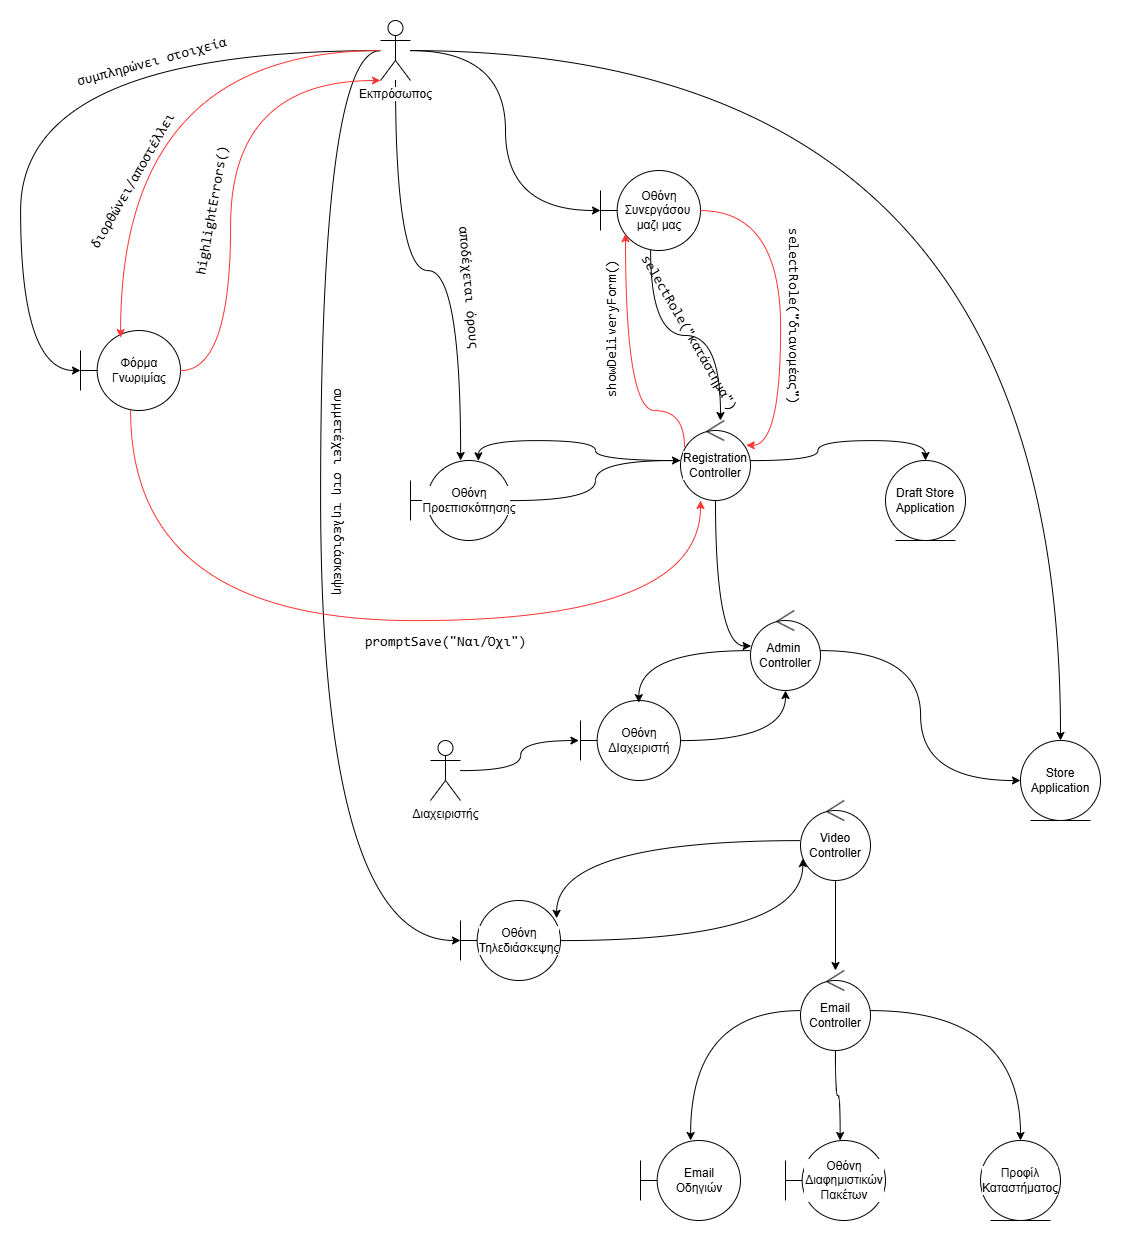

The diagram above was exported from draw.io. Its source (the exported page's mxGraphModel, read from the mxfile embedded in the PNG):
<mxGraphModel dx="2173" dy="2013" grid="1" gridSize="10" guides="1" tooltips="1" connect="1" arrows="1" fold="1" page="1" pageScale="1" pageWidth="850" pageHeight="1100" math="0" shadow="0">
  <root>
    <mxCell id="0" />
    <mxCell id="1" parent="0" />
    <mxCell id="xsZz35eXB63uKMsL39an-4" style="edgeStyle=orthogonalEdgeStyle;curved=1;rounded=0;orthogonalLoop=1;jettySize=auto;html=1;entryX=0;entryY=0.5;entryDx=0;entryDy=0;entryPerimeter=0;labelBackgroundColor=default;fontColor=default;" parent="1" source="xsZz35eXB63uKMsL39an-1" target="xsZz35eXB63uKMsL39an-2" edge="1">
      <mxGeometry relative="1" as="geometry">
        <Array as="points">
          <mxPoint x="50" y="80" />
          <mxPoint x="50" y="400" />
        </Array>
      </mxGeometry>
    </mxCell>
    <mxCell id="TvjKMxEcGVsjecE6LG0q-3" value="&lt;div style=&quot;font-family: Consolas, &amp;quot;Courier New&amp;quot;, monospace; font-size: 14px; line-height: 19px; white-space-collapse: preserve;&quot;&gt;συμπληρώνει στοιχεία&lt;/div&gt;" style="edgeLabel;html=1;align=center;verticalAlign=middle;resizable=0;points=[];rotation=-15;labelBackgroundColor=default;fontColor=default;" vertex="1" connectable="0" parent="xsZz35eXB63uKMsL39an-4">
      <mxGeometry x="-0.207" y="50" relative="1" as="geometry">
        <mxPoint x="63" y="-40" as="offset" />
      </mxGeometry>
    </mxCell>
    <mxCell id="xsZz35eXB63uKMsL39an-11" style="edgeStyle=orthogonalEdgeStyle;curved=1;rounded=0;orthogonalLoop=1;jettySize=auto;html=1;labelBackgroundColor=default;fontColor=default;" parent="1" source="xsZz35eXB63uKMsL39an-1" target="xsZz35eXB63uKMsL39an-10" edge="1">
      <mxGeometry relative="1" as="geometry" />
    </mxCell>
    <mxCell id="TvjKMxEcGVsjecE6LG0q-6" value="&lt;div style=&quot;font-family: Consolas, &amp;quot;Courier New&amp;quot;, monospace; font-size: 14px; line-height: 19px; white-space-collapse: preserve;&quot;&gt;αποδέχεται όρους&lt;/div&gt;" style="edgeLabel;html=1;align=center;verticalAlign=middle;resizable=0;points=[];rotation=85;labelBackgroundColor=default;fontColor=default;" vertex="1" connectable="0" parent="xsZz35eXB63uKMsL39an-11">
      <mxGeometry x="0.2213" y="-1" relative="1" as="geometry">
        <mxPoint x="11" as="offset" />
      </mxGeometry>
    </mxCell>
    <mxCell id="xsZz35eXB63uKMsL39an-25" style="edgeStyle=orthogonalEdgeStyle;curved=1;rounded=0;orthogonalLoop=1;jettySize=auto;html=1;entryX=0;entryY=0.5;entryDx=0;entryDy=0;entryPerimeter=0;labelBackgroundColor=default;fontColor=default;" parent="1" source="xsZz35eXB63uKMsL39an-1" target="xsZz35eXB63uKMsL39an-24" edge="1">
      <mxGeometry relative="1" as="geometry">
        <mxPoint x="490" y="2443.4286063058034" as="targetPoint" />
        <Array as="points">
          <mxPoint x="350" y="80" />
          <mxPoint x="350" y="970" />
        </Array>
      </mxGeometry>
    </mxCell>
    <mxCell id="TvjKMxEcGVsjecE6LG0q-7" value="&lt;div style=&quot;font-family: Consolas, &amp;quot;Courier New&amp;quot;, monospace; font-size: 14px; line-height: 19px; white-space-collapse: preserve;&quot;&gt;συμμετέχει στη τηλεδιάσκεψη&lt;/div&gt;" style="edgeLabel;html=1;align=center;verticalAlign=middle;resizable=0;points=[];rotation=90;labelBackgroundColor=default;fontColor=default;" vertex="1" connectable="0" parent="xsZz35eXB63uKMsL39an-25">
      <mxGeometry x="-0.071" y="1" relative="1" as="geometry">
        <mxPoint x="19" y="-7" as="offset" />
      </mxGeometry>
    </mxCell>
    <mxCell id="xsZz35eXB63uKMsL39an-41" style="edgeStyle=orthogonalEdgeStyle;curved=1;rounded=0;orthogonalLoop=1;jettySize=auto;html=1;labelBackgroundColor=default;fontColor=default;" parent="1" source="xsZz35eXB63uKMsL39an-1" target="xsZz35eXB63uKMsL39an-39" edge="1">
      <mxGeometry relative="1" as="geometry" />
    </mxCell>
    <mxCell id="xsZz35eXB63uKMsL39an-1" value="Εκπρόσωπος" style="shape=umlActor;verticalLabelPosition=bottom;verticalAlign=top;html=1;labelBackgroundColor=default;fontColor=default;" parent="1" vertex="1">
      <mxGeometry x="410" y="50" width="30" height="60" as="geometry" />
    </mxCell>
    <mxCell id="xsZz35eXB63uKMsL39an-2" value="Φόρμα&lt;div&gt;Γνωριμίας&lt;/div&gt;" style="shape=umlBoundary;whiteSpace=wrap;html=1;labelBackgroundColor=default;fontColor=default;" parent="1" vertex="1">
      <mxGeometry x="110" y="360" width="100" height="80" as="geometry" />
    </mxCell>
    <mxCell id="xsZz35eXB63uKMsL39an-6" value="Οθόνη&lt;div&gt;Συνεργάσου&amp;nbsp;&lt;/div&gt;&lt;div&gt;μαζι μας&lt;/div&gt;" style="shape=umlBoundary;whiteSpace=wrap;html=1;labelBackgroundColor=default;fontColor=default;" parent="1" vertex="1">
      <mxGeometry x="630" y="200" width="100" height="80" as="geometry" />
    </mxCell>
    <mxCell id="xsZz35eXB63uKMsL39an-7" style="edgeStyle=orthogonalEdgeStyle;curved=1;rounded=0;orthogonalLoop=1;jettySize=auto;html=1;entryX=0;entryY=0.5;entryDx=0;entryDy=0;entryPerimeter=0;labelBackgroundColor=default;fontColor=default;" parent="1" source="xsZz35eXB63uKMsL39an-1" target="xsZz35eXB63uKMsL39an-6" edge="1">
      <mxGeometry relative="1" as="geometry" />
    </mxCell>
    <mxCell id="xsZz35eXB63uKMsL39an-38" style="edgeStyle=orthogonalEdgeStyle;curved=1;rounded=0;orthogonalLoop=1;jettySize=auto;html=1;entryX=0.5;entryY=0;entryDx=0;entryDy=0;labelBackgroundColor=default;fontColor=default;" parent="1" source="xsZz35eXB63uKMsL39an-8" target="xsZz35eXB63uKMsL39an-37" edge="1">
      <mxGeometry relative="1" as="geometry" />
    </mxCell>
    <mxCell id="xsZz35eXB63uKMsL39an-8" value="Registration&lt;div&gt;Controller&lt;/div&gt;" style="ellipse;shape=umlControl;whiteSpace=wrap;html=1;labelBackgroundColor=default;fontColor=default;" parent="1" vertex="1">
      <mxGeometry x="710" y="450" width="70" height="80" as="geometry" />
    </mxCell>
    <mxCell id="xsZz35eXB63uKMsL39an-9" style="edgeStyle=orthogonalEdgeStyle;curved=1;rounded=0;orthogonalLoop=1;jettySize=auto;html=1;entryX=0.571;entryY=0;entryDx=0;entryDy=0;entryPerimeter=0;labelBackgroundColor=default;fontColor=default;" parent="1" source="xsZz35eXB63uKMsL39an-6" target="xsZz35eXB63uKMsL39an-8" edge="1">
      <mxGeometry relative="1" as="geometry" />
    </mxCell>
    <mxCell id="TvjKMxEcGVsjecE6LG0q-12" value="&lt;div style=&quot;font-family: Consolas, &amp;quot;Courier New&amp;quot;, monospace; font-size: 14px; line-height: 19px; white-space-collapse: preserve;&quot;&gt;selectRole(&quot;κατάστημα&quot;)&lt;/div&gt;" style="edgeLabel;html=1;align=center;verticalAlign=middle;resizable=0;points=[];rotation=60;labelBackgroundColor=none;fontColor=default;" vertex="1" connectable="0" parent="xsZz35eXB63uKMsL39an-9">
      <mxGeometry x="-0.0026" y="-3" relative="1" as="geometry">
        <mxPoint x="5" y="-8" as="offset" />
      </mxGeometry>
    </mxCell>
    <mxCell id="xsZz35eXB63uKMsL39an-10" value="Οθόνη&lt;div&gt;Προεπισκόπησης&lt;/div&gt;" style="shape=umlBoundary;whiteSpace=wrap;html=1;labelBackgroundColor=default;fontColor=default;" parent="1" vertex="1">
      <mxGeometry x="440" y="490" width="100" height="80" as="geometry" />
    </mxCell>
    <mxCell id="xsZz35eXB63uKMsL39an-12" style="edgeStyle=orthogonalEdgeStyle;curved=1;rounded=0;orthogonalLoop=1;jettySize=auto;html=1;entryX=0;entryY=0.5;entryDx=0;entryDy=0;entryPerimeter=0;labelBackgroundColor=default;fontColor=default;" parent="1" source="xsZz35eXB63uKMsL39an-10" target="xsZz35eXB63uKMsL39an-8" edge="1">
      <mxGeometry relative="1" as="geometry" />
    </mxCell>
    <mxCell id="xsZz35eXB63uKMsL39an-13" style="edgeStyle=orthogonalEdgeStyle;curved=1;rounded=0;orthogonalLoop=1;jettySize=auto;html=1;entryX=0.679;entryY=0.004;entryDx=0;entryDy=0;entryPerimeter=0;labelBackgroundColor=default;fontColor=default;" parent="1" source="xsZz35eXB63uKMsL39an-8" target="xsZz35eXB63uKMsL39an-10" edge="1">
      <mxGeometry relative="1" as="geometry" />
    </mxCell>
    <mxCell id="xsZz35eXB63uKMsL39an-14" value="Διαχειριστής" style="shape=umlActor;verticalLabelPosition=bottom;verticalAlign=top;html=1;labelBackgroundColor=default;fontColor=default;" parent="1" vertex="1">
      <mxGeometry x="460" y="770" width="30" height="60" as="geometry" />
    </mxCell>
    <mxCell id="xsZz35eXB63uKMsL39an-40" style="edgeStyle=orthogonalEdgeStyle;curved=1;rounded=0;orthogonalLoop=1;jettySize=auto;html=1;entryX=0;entryY=0.5;entryDx=0;entryDy=0;labelBackgroundColor=default;fontColor=default;" parent="1" source="xsZz35eXB63uKMsL39an-17" target="xsZz35eXB63uKMsL39an-39" edge="1">
      <mxGeometry relative="1" as="geometry" />
    </mxCell>
    <mxCell id="xsZz35eXB63uKMsL39an-17" value="Admin&amp;nbsp;&lt;div&gt;Controller&lt;/div&gt;" style="ellipse;shape=umlControl;whiteSpace=wrap;html=1;labelBackgroundColor=default;fontColor=default;" parent="1" vertex="1">
      <mxGeometry x="780" y="640" width="70" height="80" as="geometry" />
    </mxCell>
    <mxCell id="xsZz35eXB63uKMsL39an-22" style="edgeStyle=orthogonalEdgeStyle;curved=1;rounded=0;orthogonalLoop=1;jettySize=auto;html=1;labelBackgroundColor=default;fontColor=default;" parent="1" source="xsZz35eXB63uKMsL39an-18" target="xsZz35eXB63uKMsL39an-17" edge="1">
      <mxGeometry relative="1" as="geometry" />
    </mxCell>
    <mxCell id="xsZz35eXB63uKMsL39an-18" value="Οθόνη&lt;div&gt;ΔΙαχειριστή&lt;/div&gt;" style="shape=umlBoundary;whiteSpace=wrap;html=1;labelBackgroundColor=default;fontColor=default;" parent="1" vertex="1">
      <mxGeometry x="610" y="730" width="100" height="80" as="geometry" />
    </mxCell>
    <mxCell id="xsZz35eXB63uKMsL39an-19" style="edgeStyle=orthogonalEdgeStyle;curved=1;rounded=0;orthogonalLoop=1;jettySize=auto;html=1;entryX=0.009;entryY=0.444;entryDx=0;entryDy=0;entryPerimeter=0;labelBackgroundColor=default;fontColor=default;" parent="1" source="xsZz35eXB63uKMsL39an-8" target="xsZz35eXB63uKMsL39an-17" edge="1">
      <mxGeometry relative="1" as="geometry" />
    </mxCell>
    <mxCell id="xsZz35eXB63uKMsL39an-21" style="edgeStyle=orthogonalEdgeStyle;curved=1;rounded=0;orthogonalLoop=1;jettySize=auto;html=1;entryX=0.583;entryY=0.027;entryDx=0;entryDy=0;entryPerimeter=0;labelBackgroundColor=default;fontColor=default;" parent="1" source="xsZz35eXB63uKMsL39an-17" target="xsZz35eXB63uKMsL39an-18" edge="1">
      <mxGeometry relative="1" as="geometry" />
    </mxCell>
    <mxCell id="xsZz35eXB63uKMsL39an-23" style="edgeStyle=orthogonalEdgeStyle;curved=1;rounded=0;orthogonalLoop=1;jettySize=auto;html=1;entryX=-0.016;entryY=0.501;entryDx=0;entryDy=0;entryPerimeter=0;labelBackgroundColor=default;fontColor=default;" parent="1" source="xsZz35eXB63uKMsL39an-14" target="xsZz35eXB63uKMsL39an-18" edge="1">
      <mxGeometry relative="1" as="geometry" />
    </mxCell>
    <mxCell id="xsZz35eXB63uKMsL39an-24" value="Οθόνη&lt;div&gt;Τηλεδιάσκεψης&lt;/div&gt;" style="shape=umlBoundary;whiteSpace=wrap;html=1;labelBackgroundColor=default;fontColor=default;" parent="1" vertex="1">
      <mxGeometry x="490" y="930" width="100" height="80" as="geometry" />
    </mxCell>
    <mxCell id="xsZz35eXB63uKMsL39an-30" value="" style="edgeStyle=orthogonalEdgeStyle;curved=1;rounded=0;orthogonalLoop=1;jettySize=auto;html=1;labelBackgroundColor=default;fontColor=default;" parent="1" source="xsZz35eXB63uKMsL39an-26" target="xsZz35eXB63uKMsL39an-29" edge="1">
      <mxGeometry relative="1" as="geometry" />
    </mxCell>
    <mxCell id="xsZz35eXB63uKMsL39an-26" value="Video&lt;div&gt;Controller&lt;/div&gt;" style="ellipse;shape=umlControl;whiteSpace=wrap;html=1;labelBackgroundColor=default;fontColor=default;" parent="1" vertex="1">
      <mxGeometry x="830" y="830" width="70" height="80" as="geometry" />
    </mxCell>
    <mxCell id="xsZz35eXB63uKMsL39an-27" style="edgeStyle=orthogonalEdgeStyle;curved=1;rounded=0;orthogonalLoop=1;jettySize=auto;html=1;entryX=0.033;entryY=0.726;entryDx=0;entryDy=0;entryPerimeter=0;labelBackgroundColor=default;fontColor=default;" parent="1" source="xsZz35eXB63uKMsL39an-24" target="xsZz35eXB63uKMsL39an-26" edge="1">
      <mxGeometry relative="1" as="geometry" />
    </mxCell>
    <mxCell id="xsZz35eXB63uKMsL39an-28" style="edgeStyle=orthogonalEdgeStyle;curved=1;rounded=0;orthogonalLoop=1;jettySize=auto;html=1;entryX=0.961;entryY=0.223;entryDx=0;entryDy=0;entryPerimeter=0;labelBackgroundColor=default;fontColor=default;" parent="1" source="xsZz35eXB63uKMsL39an-26" target="xsZz35eXB63uKMsL39an-24" edge="1">
      <mxGeometry relative="1" as="geometry" />
    </mxCell>
    <mxCell id="xsZz35eXB63uKMsL39an-34" style="edgeStyle=orthogonalEdgeStyle;curved=1;rounded=0;orthogonalLoop=1;jettySize=auto;html=1;labelBackgroundColor=default;fontColor=default;" parent="1" source="xsZz35eXB63uKMsL39an-29" target="xsZz35eXB63uKMsL39an-31" edge="1">
      <mxGeometry relative="1" as="geometry" />
    </mxCell>
    <mxCell id="xsZz35eXB63uKMsL39an-36" style="edgeStyle=orthogonalEdgeStyle;curved=1;rounded=0;orthogonalLoop=1;jettySize=auto;html=1;entryX=0.5;entryY=0;entryDx=0;entryDy=0;labelBackgroundColor=default;fontColor=default;" parent="1" source="xsZz35eXB63uKMsL39an-29" target="xsZz35eXB63uKMsL39an-33" edge="1">
      <mxGeometry relative="1" as="geometry" />
    </mxCell>
    <mxCell id="xsZz35eXB63uKMsL39an-29" value="&lt;div&gt;Email&lt;/div&gt;&lt;div&gt;Controller&lt;/div&gt;" style="ellipse;shape=umlControl;whiteSpace=wrap;html=1;labelBackgroundColor=default;fontColor=default;" parent="1" vertex="1">
      <mxGeometry x="830" y="1000" width="70" height="80" as="geometry" />
    </mxCell>
    <mxCell id="xsZz35eXB63uKMsL39an-31" value="Email&lt;div&gt;Οδηγιών&lt;/div&gt;" style="shape=umlBoundary;whiteSpace=wrap;html=1;labelBackgroundColor=default;fontColor=default;" parent="1" vertex="1">
      <mxGeometry x="670" y="1170" width="100" height="80" as="geometry" />
    </mxCell>
    <mxCell id="xsZz35eXB63uKMsL39an-32" value="Οθόνη&lt;div&gt;Διαφημιστικών Πακέτων&lt;/div&gt;" style="shape=umlBoundary;whiteSpace=wrap;html=1;labelBackgroundColor=default;fontColor=default;" parent="1" vertex="1">
      <mxGeometry x="815" y="1170" width="100" height="80" as="geometry" />
    </mxCell>
    <mxCell id="xsZz35eXB63uKMsL39an-33" value="Προφίλ&lt;div&gt;Καταστήματος&lt;/div&gt;" style="ellipse;shape=umlEntity;whiteSpace=wrap;html=1;labelBackgroundColor=default;fontColor=default;" parent="1" vertex="1">
      <mxGeometry x="1010" y="1170" width="80" height="80" as="geometry" />
    </mxCell>
    <mxCell id="xsZz35eXB63uKMsL39an-35" style="edgeStyle=orthogonalEdgeStyle;curved=1;rounded=0;orthogonalLoop=1;jettySize=auto;html=1;entryX=0.546;entryY=0;entryDx=0;entryDy=0;entryPerimeter=0;labelBackgroundColor=default;fontColor=default;" parent="1" source="xsZz35eXB63uKMsL39an-29" target="xsZz35eXB63uKMsL39an-32" edge="1">
      <mxGeometry relative="1" as="geometry" />
    </mxCell>
    <mxCell id="xsZz35eXB63uKMsL39an-37" value="Draft Store&lt;div&gt;Application&lt;/div&gt;" style="ellipse;shape=umlEntity;whiteSpace=wrap;html=1;labelBackgroundColor=default;fontColor=default;" parent="1" vertex="1">
      <mxGeometry x="915" y="490" width="80" height="80" as="geometry" />
    </mxCell>
    <mxCell id="xsZz35eXB63uKMsL39an-39" value="Store&lt;div&gt;Application&lt;/div&gt;" style="ellipse;shape=umlEntity;whiteSpace=wrap;html=1;labelBackgroundColor=default;fontColor=default;" parent="1" vertex="1">
      <mxGeometry x="1050" y="770" width="80" height="80" as="geometry" />
    </mxCell>
    <mxCell id="TvjKMxEcGVsjecE6LG0q-1" style="edgeStyle=orthogonalEdgeStyle;curved=1;rounded=0;orthogonalLoop=1;jettySize=auto;html=1;entryX=0.401;entryY=0.089;entryDx=0;entryDy=0;entryPerimeter=0;strokeColor=#FF3333;labelBackgroundColor=default;fontColor=default;" edge="1" parent="1" source="xsZz35eXB63uKMsL39an-1" target="xsZz35eXB63uKMsL39an-2">
      <mxGeometry relative="1" as="geometry" />
    </mxCell>
    <mxCell id="TvjKMxEcGVsjecE6LG0q-2" value="&lt;div style=&quot;font-family: Consolas, &amp;quot;Courier New&amp;quot;, monospace; font-size: 14px; line-height: 19px; white-space-collapse: preserve;&quot;&gt;διορθώνει/αποστέλλει&lt;/div&gt;" style="edgeLabel;html=1;align=center;verticalAlign=middle;resizable=0;points=[];rotation=-60;labelBackgroundColor=default;fontColor=default;" vertex="1" connectable="0" parent="TvjKMxEcGVsjecE6LG0q-1">
      <mxGeometry x="0.4343" y="27" relative="1" as="geometry">
        <mxPoint x="-17" as="offset" />
      </mxGeometry>
    </mxCell>
    <mxCell id="TvjKMxEcGVsjecE6LG0q-4" style="edgeStyle=orthogonalEdgeStyle;curved=1;rounded=0;orthogonalLoop=1;jettySize=auto;html=1;entryX=0;entryY=1;entryDx=0;entryDy=0;entryPerimeter=0;strokeColor=#FF3333;labelBackgroundColor=default;fontColor=default;" edge="1" parent="1" source="xsZz35eXB63uKMsL39an-2" target="xsZz35eXB63uKMsL39an-1">
      <mxGeometry relative="1" as="geometry">
        <Array as="points">
          <mxPoint x="260" y="400" />
          <mxPoint x="260" y="110" />
        </Array>
      </mxGeometry>
    </mxCell>
    <mxCell id="TvjKMxEcGVsjecE6LG0q-5" value="&lt;div style=&quot;font-family: Consolas, &amp;quot;Courier New&amp;quot;, monospace; font-size: 14px; line-height: 19px; white-space-collapse: preserve;&quot;&gt;highlightErrors()&lt;/div&gt;" style="edgeLabel;html=1;align=center;verticalAlign=middle;resizable=0;points=[];rotation=-80;labelBackgroundColor=default;fontColor=default;" vertex="1" connectable="0" parent="TvjKMxEcGVsjecE6LG0q-4">
      <mxGeometry x="-0.1718" relative="1" as="geometry">
        <mxPoint x="-20" y="-7" as="offset" />
      </mxGeometry>
    </mxCell>
    <mxCell id="TvjKMxEcGVsjecE6LG0q-8" style="edgeStyle=orthogonalEdgeStyle;curved=1;rounded=0;orthogonalLoop=1;jettySize=auto;html=1;entryX=0.939;entryY=0.31;entryDx=0;entryDy=0;entryPerimeter=0;strokeColor=#FF3333;labelBackgroundColor=default;fontColor=default;" edge="1" parent="1" source="xsZz35eXB63uKMsL39an-6" target="xsZz35eXB63uKMsL39an-8">
      <mxGeometry relative="1" as="geometry">
        <Array as="points">
          <mxPoint x="810" y="240" />
          <mxPoint x="810" y="475" />
        </Array>
      </mxGeometry>
    </mxCell>
    <mxCell id="TvjKMxEcGVsjecE6LG0q-10" value="&lt;div style=&quot;font-family: Consolas, &amp;quot;Courier New&amp;quot;, monospace; font-size: 14px; line-height: 19px; white-space-collapse: preserve;&quot;&gt;selectRole(&quot;διανομέας&quot;)&lt;/div&gt;" style="edgeLabel;html=1;align=center;verticalAlign=middle;resizable=0;points=[];rotation=90;labelBackgroundColor=default;fontColor=default;" vertex="1" connectable="0" parent="TvjKMxEcGVsjecE6LG0q-8">
      <mxGeometry x="0.1366" y="-2" relative="1" as="geometry">
        <mxPoint x="17" y="-13" as="offset" />
      </mxGeometry>
    </mxCell>
    <mxCell id="TvjKMxEcGVsjecE6LG0q-9" style="edgeStyle=orthogonalEdgeStyle;curved=1;rounded=0;orthogonalLoop=1;jettySize=auto;html=1;entryX=0.25;entryY=0.789;entryDx=0;entryDy=0;entryPerimeter=0;strokeColor=#FF3333;exitX=0.056;exitY=0.326;exitDx=0;exitDy=0;exitPerimeter=0;labelBackgroundColor=default;fontColor=default;" edge="1" parent="1" source="xsZz35eXB63uKMsL39an-8" target="xsZz35eXB63uKMsL39an-6">
      <mxGeometry relative="1" as="geometry">
        <Array as="points">
          <mxPoint x="714" y="440" />
          <mxPoint x="655" y="440" />
        </Array>
      </mxGeometry>
    </mxCell>
    <mxCell id="TvjKMxEcGVsjecE6LG0q-11" value="&lt;div style=&quot;font-family: Consolas, &amp;quot;Courier New&amp;quot;, monospace; font-size: 14px; line-height: 19px; white-space-collapse: preserve;&quot;&gt;showDeliveryForm()&lt;/div&gt;" style="edgeLabel;html=1;align=center;verticalAlign=middle;resizable=0;points=[];rotation=-90;labelBackgroundColor=default;fontColor=default;" vertex="1" connectable="0" parent="TvjKMxEcGVsjecE6LG0q-9">
      <mxGeometry x="0.2052" y="-2" relative="1" as="geometry">
        <mxPoint x="-17" y="-11" as="offset" />
      </mxGeometry>
    </mxCell>
    <mxCell id="TvjKMxEcGVsjecE6LG0q-13" style="edgeStyle=orthogonalEdgeStyle;curved=1;rounded=0;orthogonalLoop=1;jettySize=auto;html=1;entryX=0.286;entryY=1;entryDx=0;entryDy=0;entryPerimeter=0;strokeColor=#FF3333;labelBackgroundColor=default;fontColor=default;" edge="1" parent="1" source="xsZz35eXB63uKMsL39an-2" target="xsZz35eXB63uKMsL39an-8">
      <mxGeometry relative="1" as="geometry">
        <Array as="points">
          <mxPoint x="160" y="650" />
          <mxPoint x="730" y="650" />
        </Array>
      </mxGeometry>
    </mxCell>
    <mxCell id="TvjKMxEcGVsjecE6LG0q-14" value="&lt;div style=&quot;font-family: Consolas, &amp;quot;Courier New&amp;quot;, monospace; font-size: 14px; line-height: 19px; white-space-collapse: preserve;&quot;&gt;promptSave(&quot;Ναι/Όχι&quot;)&lt;/div&gt;" style="edgeLabel;html=1;align=center;verticalAlign=middle;resizable=0;points=[];labelBackgroundColor=default;fontColor=default;" vertex="1" connectable="0" parent="TvjKMxEcGVsjecE6LG0q-13">
      <mxGeometry x="0.1274" y="2" relative="1" as="geometry">
        <mxPoint x="17" y="22" as="offset" />
      </mxGeometry>
    </mxCell>
  </root>
</mxGraphModel>